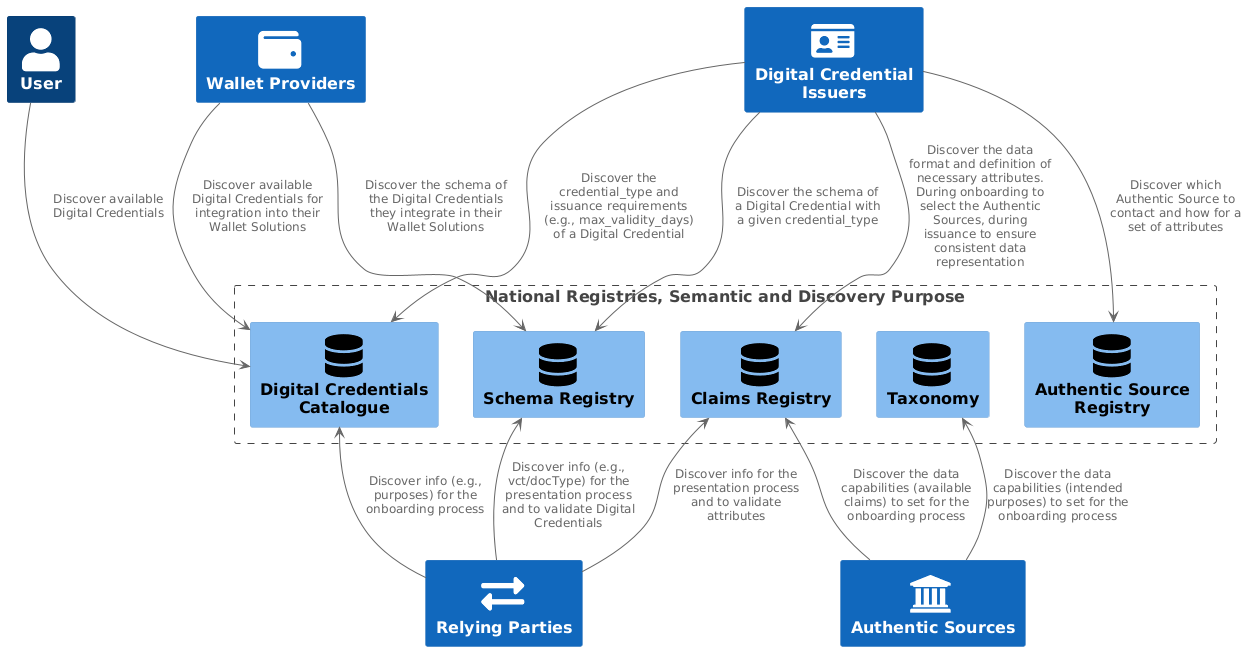

The diagram above was rendered by PlantUML. Its source (embedded in the PNG):
@startuml

!include <C4/C4_Component>

' Define SPRITES
!include <tupadr3/common>
!include <tupadr3/font-awesome-5/database>
!include <tupadr3/font-awesome-5/user>
!include <tupadr3/font-awesome-5/id_card>
!include <tupadr3/font-awesome-5/exchange_alt>
!include <tupadr3/font-awesome-5/wallet>
!include <tupadr3/font-awesome/institution>

Boundary(nat_semantic, "National Registries, Semantic and Discovery Purpose") {
Component(taxonomy, "Taxonomy", $sprite="database")
Component(claim_registry, "Claims Registry", $sprite="database")
Component(as_registry, "Authentic Source Registry", $sprite="database")
Component(schema_registry, "Schema Registry", $sprite="database")
Component(catalogue, "Digital Credentials Catalogue", $sprite="database")
}

Person(user, "User", $sprite="user")
System(issuers, "Digital Credential Issuers", $sprite="id_card")
System(relyingParties, "Relying Parties", $sprite="exchange_alt")
System(authenticSources, "Authentic Sources", $sprite="institution")
System(walletProviders, "Wallet Providers", $sprite="wallet")

' ---- who reads during the onboarding process ----
authenticSources -up-> claim_registry: Discover the data capabilities (available claims) to set for the onboarding process
authenticSources -up-> taxonomy: Discover the data capabilities (intended purposes) to set for the onboarding process
relyingParties -up-> catalogue: Discover info (e.g., purposes) for the onboarding process

' ---- who reads during the operational activities ----
user --> catalogue: Discover available Digital Credentials

walletProviders --> catalogue: Discover available Digital Credentials for integration into their Wallet Solutions
walletProviders --> schema_registry: Discover the schema of the Digital Credentials they integrate in their Wallet Solutions

issuers --> catalogue: Discover the credential_type and issuance requirements (e.g., max_validity_days) of a Digital Credential
issuers --> schema_registry: Discover the schema of a Digital Credential with a given credential_type
issuers --> claim_registry: Discover the data format and definition of necessary attributes. During onboarding to select the Authentic Sources, during issuance to ensure consistent data representation
issuers --> as_registry: Discover which Authentic Source to contact and how for a set of attributes

relyingParties -up-> schema_registry: Discover info (e.g., vct/docType) for the presentation process and to validate Digital Credentials
relyingParties -up-> claim_registry: Discover info for the presentation process and to validate attributes

@enduml